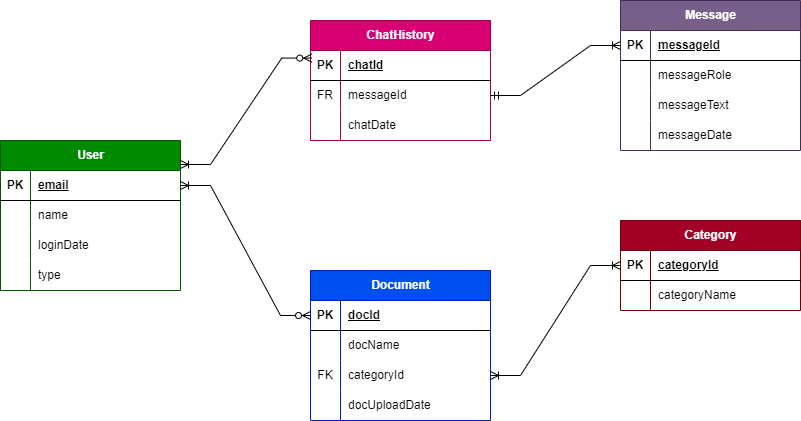

The diagram above was exported from draw.io. Its source (the exported page's mxGraphModel, read from the mxfile embedded in the PNG):
<mxGraphModel dx="1050" dy="1622" grid="1" gridSize="10" guides="1" tooltips="1" connect="1" arrows="1" fold="1" page="1" pageScale="1" pageWidth="850" pageHeight="1100" math="0" shadow="0">
  <root>
    <mxCell id="0" />
    <mxCell id="1" parent="0" />
    <mxCell id="qMqV1OvWeoVqCGQHn5ji-5" value="User" style="shape=table;startSize=30;container=1;collapsible=1;childLayout=tableLayout;fixedRows=1;rowLines=0;fontStyle=1;align=center;resizeLast=1;html=1;fillColor=#008a00;fontColor=#ffffff;strokeColor=#005700;" parent="1" vertex="1">
      <mxGeometry x="230" y="130" width="180" height="150" as="geometry" />
    </mxCell>
    <mxCell id="qMqV1OvWeoVqCGQHn5ji-6" value="" style="shape=tableRow;horizontal=0;startSize=0;swimlaneHead=0;swimlaneBody=0;fillColor=none;collapsible=0;dropTarget=0;points=[[0,0.5],[1,0.5]];portConstraint=eastwest;top=0;left=0;right=0;bottom=1;" parent="qMqV1OvWeoVqCGQHn5ji-5" vertex="1">
      <mxGeometry y="30" width="180" height="30" as="geometry" />
    </mxCell>
    <mxCell id="qMqV1OvWeoVqCGQHn5ji-7" value="PK" style="shape=partialRectangle;connectable=0;fillColor=none;top=0;left=0;bottom=0;right=0;fontStyle=1;overflow=hidden;whiteSpace=wrap;html=1;" parent="qMqV1OvWeoVqCGQHn5ji-6" vertex="1">
      <mxGeometry width="30" height="30" as="geometry">
        <mxRectangle width="30" height="30" as="alternateBounds" />
      </mxGeometry>
    </mxCell>
    <mxCell id="qMqV1OvWeoVqCGQHn5ji-8" value="email" style="shape=partialRectangle;connectable=0;fillColor=none;top=0;left=0;bottom=0;right=0;align=left;spacingLeft=6;fontStyle=5;overflow=hidden;whiteSpace=wrap;html=1;" parent="qMqV1OvWeoVqCGQHn5ji-6" vertex="1">
      <mxGeometry x="30" width="150" height="30" as="geometry">
        <mxRectangle width="150" height="30" as="alternateBounds" />
      </mxGeometry>
    </mxCell>
    <mxCell id="qMqV1OvWeoVqCGQHn5ji-9" value="" style="shape=tableRow;horizontal=0;startSize=0;swimlaneHead=0;swimlaneBody=0;fillColor=none;collapsible=0;dropTarget=0;points=[[0,0.5],[1,0.5]];portConstraint=eastwest;top=0;left=0;right=0;bottom=0;" parent="qMqV1OvWeoVqCGQHn5ji-5" vertex="1">
      <mxGeometry y="60" width="180" height="30" as="geometry" />
    </mxCell>
    <mxCell id="qMqV1OvWeoVqCGQHn5ji-10" value="" style="shape=partialRectangle;connectable=0;fillColor=none;top=0;left=0;bottom=0;right=0;editable=1;overflow=hidden;whiteSpace=wrap;html=1;" parent="qMqV1OvWeoVqCGQHn5ji-9" vertex="1">
      <mxGeometry width="30" height="30" as="geometry">
        <mxRectangle width="30" height="30" as="alternateBounds" />
      </mxGeometry>
    </mxCell>
    <mxCell id="qMqV1OvWeoVqCGQHn5ji-11" value="name" style="shape=partialRectangle;connectable=0;fillColor=none;top=0;left=0;bottom=0;right=0;align=left;spacingLeft=6;overflow=hidden;whiteSpace=wrap;html=1;" parent="qMqV1OvWeoVqCGQHn5ji-9" vertex="1">
      <mxGeometry x="30" width="150" height="30" as="geometry">
        <mxRectangle width="150" height="30" as="alternateBounds" />
      </mxGeometry>
    </mxCell>
    <mxCell id="qMqV1OvWeoVqCGQHn5ji-12" value="" style="shape=tableRow;horizontal=0;startSize=0;swimlaneHead=0;swimlaneBody=0;fillColor=none;collapsible=0;dropTarget=0;points=[[0,0.5],[1,0.5]];portConstraint=eastwest;top=0;left=0;right=0;bottom=0;" parent="qMqV1OvWeoVqCGQHn5ji-5" vertex="1">
      <mxGeometry y="90" width="180" height="30" as="geometry" />
    </mxCell>
    <mxCell id="qMqV1OvWeoVqCGQHn5ji-13" value="" style="shape=partialRectangle;connectable=0;fillColor=none;top=0;left=0;bottom=0;right=0;editable=1;overflow=hidden;whiteSpace=wrap;html=1;" parent="qMqV1OvWeoVqCGQHn5ji-12" vertex="1">
      <mxGeometry width="30" height="30" as="geometry">
        <mxRectangle width="30" height="30" as="alternateBounds" />
      </mxGeometry>
    </mxCell>
    <mxCell id="qMqV1OvWeoVqCGQHn5ji-14" value="loginDate" style="shape=partialRectangle;connectable=0;fillColor=none;top=0;left=0;bottom=0;right=0;align=left;spacingLeft=6;overflow=hidden;whiteSpace=wrap;html=1;" parent="qMqV1OvWeoVqCGQHn5ji-12" vertex="1">
      <mxGeometry x="30" width="150" height="30" as="geometry">
        <mxRectangle width="150" height="30" as="alternateBounds" />
      </mxGeometry>
    </mxCell>
    <mxCell id="lm5H_VKHLM37hu5HosI4-1" value="" style="shape=tableRow;horizontal=0;startSize=0;swimlaneHead=0;swimlaneBody=0;fillColor=none;collapsible=0;dropTarget=0;points=[[0,0.5],[1,0.5]];portConstraint=eastwest;top=0;left=0;right=0;bottom=0;" parent="qMqV1OvWeoVqCGQHn5ji-5" vertex="1">
      <mxGeometry y="120" width="180" height="30" as="geometry" />
    </mxCell>
    <mxCell id="lm5H_VKHLM37hu5HosI4-2" value="" style="shape=partialRectangle;connectable=0;fillColor=none;top=0;left=0;bottom=0;right=0;editable=1;overflow=hidden;whiteSpace=wrap;html=1;" parent="lm5H_VKHLM37hu5HosI4-1" vertex="1">
      <mxGeometry width="30" height="30" as="geometry">
        <mxRectangle width="30" height="30" as="alternateBounds" />
      </mxGeometry>
    </mxCell>
    <mxCell id="lm5H_VKHLM37hu5HosI4-3" value="type" style="shape=partialRectangle;connectable=0;fillColor=none;top=0;left=0;bottom=0;right=0;align=left;spacingLeft=6;overflow=hidden;whiteSpace=wrap;html=1;" parent="lm5H_VKHLM37hu5HosI4-1" vertex="1">
      <mxGeometry x="30" width="150" height="30" as="geometry">
        <mxRectangle width="150" height="30" as="alternateBounds" />
      </mxGeometry>
    </mxCell>
    <mxCell id="nVWbckHaJ1iRV-qvXWcw-1" value="Document" style="shape=table;startSize=30;container=1;collapsible=1;childLayout=tableLayout;fixedRows=1;rowLines=0;fontStyle=1;align=center;resizeLast=1;html=1;fillColor=#0050ef;fontColor=#ffffff;strokeColor=#001DBC;" parent="1" vertex="1">
      <mxGeometry x="540" y="260" width="180" height="150" as="geometry" />
    </mxCell>
    <mxCell id="nVWbckHaJ1iRV-qvXWcw-2" value="" style="shape=tableRow;horizontal=0;startSize=0;swimlaneHead=0;swimlaneBody=0;fillColor=none;collapsible=0;dropTarget=0;points=[[0,0.5],[1,0.5]];portConstraint=eastwest;top=0;left=0;right=0;bottom=1;" parent="nVWbckHaJ1iRV-qvXWcw-1" vertex="1">
      <mxGeometry y="30" width="180" height="30" as="geometry" />
    </mxCell>
    <mxCell id="nVWbckHaJ1iRV-qvXWcw-3" value="PK" style="shape=partialRectangle;connectable=0;fillColor=none;top=0;left=0;bottom=0;right=0;fontStyle=1;overflow=hidden;whiteSpace=wrap;html=1;" parent="nVWbckHaJ1iRV-qvXWcw-2" vertex="1">
      <mxGeometry width="30" height="30" as="geometry">
        <mxRectangle width="30" height="30" as="alternateBounds" />
      </mxGeometry>
    </mxCell>
    <mxCell id="nVWbckHaJ1iRV-qvXWcw-4" value="docId" style="shape=partialRectangle;connectable=0;fillColor=none;top=0;left=0;bottom=0;right=0;align=left;spacingLeft=6;fontStyle=5;overflow=hidden;whiteSpace=wrap;html=1;" parent="nVWbckHaJ1iRV-qvXWcw-2" vertex="1">
      <mxGeometry x="30" width="150" height="30" as="geometry">
        <mxRectangle width="150" height="30" as="alternateBounds" />
      </mxGeometry>
    </mxCell>
    <mxCell id="nVWbckHaJ1iRV-qvXWcw-5" value="" style="shape=tableRow;horizontal=0;startSize=0;swimlaneHead=0;swimlaneBody=0;fillColor=none;collapsible=0;dropTarget=0;points=[[0,0.5],[1,0.5]];portConstraint=eastwest;top=0;left=0;right=0;bottom=0;" parent="nVWbckHaJ1iRV-qvXWcw-1" vertex="1">
      <mxGeometry y="60" width="180" height="30" as="geometry" />
    </mxCell>
    <mxCell id="nVWbckHaJ1iRV-qvXWcw-6" value="" style="shape=partialRectangle;connectable=0;fillColor=none;top=0;left=0;bottom=0;right=0;editable=1;overflow=hidden;whiteSpace=wrap;html=1;" parent="nVWbckHaJ1iRV-qvXWcw-5" vertex="1">
      <mxGeometry width="30" height="30" as="geometry">
        <mxRectangle width="30" height="30" as="alternateBounds" />
      </mxGeometry>
    </mxCell>
    <mxCell id="nVWbckHaJ1iRV-qvXWcw-7" value="docName" style="shape=partialRectangle;connectable=0;fillColor=none;top=0;left=0;bottom=0;right=0;align=left;spacingLeft=6;overflow=hidden;whiteSpace=wrap;html=1;" parent="nVWbckHaJ1iRV-qvXWcw-5" vertex="1">
      <mxGeometry x="30" width="150" height="30" as="geometry">
        <mxRectangle width="150" height="30" as="alternateBounds" />
      </mxGeometry>
    </mxCell>
    <mxCell id="nVWbckHaJ1iRV-qvXWcw-8" value="" style="shape=tableRow;horizontal=0;startSize=0;swimlaneHead=0;swimlaneBody=0;fillColor=none;collapsible=0;dropTarget=0;points=[[0,0.5],[1,0.5]];portConstraint=eastwest;top=0;left=0;right=0;bottom=0;" parent="nVWbckHaJ1iRV-qvXWcw-1" vertex="1">
      <mxGeometry y="90" width="180" height="30" as="geometry" />
    </mxCell>
    <mxCell id="nVWbckHaJ1iRV-qvXWcw-9" value="FK" style="shape=partialRectangle;connectable=0;fillColor=none;top=0;left=0;bottom=0;right=0;editable=1;overflow=hidden;whiteSpace=wrap;html=1;" parent="nVWbckHaJ1iRV-qvXWcw-8" vertex="1">
      <mxGeometry width="30" height="30" as="geometry">
        <mxRectangle width="30" height="30" as="alternateBounds" />
      </mxGeometry>
    </mxCell>
    <mxCell id="nVWbckHaJ1iRV-qvXWcw-10" value="categoryId" style="shape=partialRectangle;connectable=0;fillColor=none;top=0;left=0;bottom=0;right=0;align=left;spacingLeft=6;overflow=hidden;whiteSpace=wrap;html=1;" parent="nVWbckHaJ1iRV-qvXWcw-8" vertex="1">
      <mxGeometry x="30" width="150" height="30" as="geometry">
        <mxRectangle width="150" height="30" as="alternateBounds" />
      </mxGeometry>
    </mxCell>
    <mxCell id="nVWbckHaJ1iRV-qvXWcw-21" value="" style="shape=tableRow;horizontal=0;startSize=0;swimlaneHead=0;swimlaneBody=0;fillColor=none;collapsible=0;dropTarget=0;points=[[0,0.5],[1,0.5]];portConstraint=eastwest;top=0;left=0;right=0;bottom=0;" parent="nVWbckHaJ1iRV-qvXWcw-1" vertex="1">
      <mxGeometry y="120" width="180" height="30" as="geometry" />
    </mxCell>
    <mxCell id="nVWbckHaJ1iRV-qvXWcw-22" value="" style="shape=partialRectangle;connectable=0;fillColor=none;top=0;left=0;bottom=0;right=0;editable=1;overflow=hidden;whiteSpace=wrap;html=1;" parent="nVWbckHaJ1iRV-qvXWcw-21" vertex="1">
      <mxGeometry width="30" height="30" as="geometry">
        <mxRectangle width="30" height="30" as="alternateBounds" />
      </mxGeometry>
    </mxCell>
    <mxCell id="nVWbckHaJ1iRV-qvXWcw-23" value="docUploadDate" style="shape=partialRectangle;connectable=0;fillColor=none;top=0;left=0;bottom=0;right=0;align=left;spacingLeft=6;overflow=hidden;whiteSpace=wrap;html=1;" parent="nVWbckHaJ1iRV-qvXWcw-21" vertex="1">
      <mxGeometry x="30" width="150" height="30" as="geometry">
        <mxRectangle width="150" height="30" as="alternateBounds" />
      </mxGeometry>
    </mxCell>
    <mxCell id="nVWbckHaJ1iRV-qvXWcw-11" value="Category" style="shape=table;startSize=30;container=1;collapsible=1;childLayout=tableLayout;fixedRows=1;rowLines=0;fontStyle=1;align=center;resizeLast=1;html=1;fillColor=#a20025;fontColor=#ffffff;strokeColor=#6F0000;" parent="1" vertex="1">
      <mxGeometry x="850" y="210" width="180" height="90" as="geometry" />
    </mxCell>
    <mxCell id="nVWbckHaJ1iRV-qvXWcw-12" value="" style="shape=tableRow;horizontal=0;startSize=0;swimlaneHead=0;swimlaneBody=0;fillColor=none;collapsible=0;dropTarget=0;points=[[0,0.5],[1,0.5]];portConstraint=eastwest;top=0;left=0;right=0;bottom=1;" parent="nVWbckHaJ1iRV-qvXWcw-11" vertex="1">
      <mxGeometry y="30" width="180" height="30" as="geometry" />
    </mxCell>
    <mxCell id="nVWbckHaJ1iRV-qvXWcw-13" value="PK" style="shape=partialRectangle;connectable=0;fillColor=none;top=0;left=0;bottom=0;right=0;fontStyle=1;overflow=hidden;whiteSpace=wrap;html=1;" parent="nVWbckHaJ1iRV-qvXWcw-12" vertex="1">
      <mxGeometry width="30" height="30" as="geometry">
        <mxRectangle width="30" height="30" as="alternateBounds" />
      </mxGeometry>
    </mxCell>
    <mxCell id="nVWbckHaJ1iRV-qvXWcw-14" value="categoryId" style="shape=partialRectangle;connectable=0;fillColor=none;top=0;left=0;bottom=0;right=0;align=left;spacingLeft=6;fontStyle=5;overflow=hidden;whiteSpace=wrap;html=1;" parent="nVWbckHaJ1iRV-qvXWcw-12" vertex="1">
      <mxGeometry x="30" width="150" height="30" as="geometry">
        <mxRectangle width="150" height="30" as="alternateBounds" />
      </mxGeometry>
    </mxCell>
    <mxCell id="nVWbckHaJ1iRV-qvXWcw-15" value="" style="shape=tableRow;horizontal=0;startSize=0;swimlaneHead=0;swimlaneBody=0;fillColor=none;collapsible=0;dropTarget=0;points=[[0,0.5],[1,0.5]];portConstraint=eastwest;top=0;left=0;right=0;bottom=0;" parent="nVWbckHaJ1iRV-qvXWcw-11" vertex="1">
      <mxGeometry y="60" width="180" height="30" as="geometry" />
    </mxCell>
    <mxCell id="nVWbckHaJ1iRV-qvXWcw-16" value="" style="shape=partialRectangle;connectable=0;fillColor=none;top=0;left=0;bottom=0;right=0;editable=1;overflow=hidden;whiteSpace=wrap;html=1;" parent="nVWbckHaJ1iRV-qvXWcw-15" vertex="1">
      <mxGeometry width="30" height="30" as="geometry">
        <mxRectangle width="30" height="30" as="alternateBounds" />
      </mxGeometry>
    </mxCell>
    <mxCell id="nVWbckHaJ1iRV-qvXWcw-17" value="categoryName" style="shape=partialRectangle;connectable=0;fillColor=none;top=0;left=0;bottom=0;right=0;align=left;spacingLeft=6;overflow=hidden;whiteSpace=wrap;html=1;" parent="nVWbckHaJ1iRV-qvXWcw-15" vertex="1">
      <mxGeometry x="30" width="150" height="30" as="geometry">
        <mxRectangle width="150" height="30" as="alternateBounds" />
      </mxGeometry>
    </mxCell>
    <mxCell id="nVWbckHaJ1iRV-qvXWcw-24" value="" style="edgeStyle=entityRelationEdgeStyle;fontSize=12;html=1;endArrow=ERoneToMany;startArrow=ERoneToMany;rounded=0;entryX=0;entryY=0.5;entryDx=0;entryDy=0;exitX=1;exitY=0.5;exitDx=0;exitDy=0;" parent="1" source="nVWbckHaJ1iRV-qvXWcw-8" target="nVWbckHaJ1iRV-qvXWcw-12" edge="1">
      <mxGeometry width="100" height="100" relative="1" as="geometry">
        <mxPoint x="730" y="440" as="sourcePoint" />
        <mxPoint x="830" y="340" as="targetPoint" />
        <Array as="points">
          <mxPoint x="790" y="350" />
          <mxPoint x="790" y="190" />
          <mxPoint x="790" y="310" />
          <mxPoint x="810" y="360" />
          <mxPoint x="820" y="290" />
          <mxPoint x="820" y="200" />
          <mxPoint x="800" y="190" />
          <mxPoint x="790" y="190" />
        </Array>
      </mxGeometry>
    </mxCell>
    <mxCell id="nVWbckHaJ1iRV-qvXWcw-27" value="" style="edgeStyle=entityRelationEdgeStyle;fontSize=12;html=1;endArrow=ERoneToMany;startArrow=ERzeroToMany;rounded=0;entryX=1;entryY=0.5;entryDx=0;entryDy=0;exitX=0;exitY=0.5;exitDx=0;exitDy=0;" parent="1" source="nVWbckHaJ1iRV-qvXWcw-2" target="qMqV1OvWeoVqCGQHn5ji-6" edge="1">
      <mxGeometry width="100" height="100" relative="1" as="geometry">
        <mxPoint x="480" y="440" as="sourcePoint" />
        <mxPoint x="580" y="330" as="targetPoint" />
      </mxGeometry>
    </mxCell>
    <mxCell id="nVWbckHaJ1iRV-qvXWcw-28" value="ChatHistory" style="shape=table;startSize=30;container=1;collapsible=1;childLayout=tableLayout;fixedRows=1;rowLines=0;fontStyle=1;align=center;resizeLast=1;html=1;fillColor=#d80073;fontColor=#ffffff;strokeColor=#A50040;" parent="1" vertex="1">
      <mxGeometry x="540" y="10" width="180" height="120" as="geometry" />
    </mxCell>
    <mxCell id="nVWbckHaJ1iRV-qvXWcw-29" value="" style="shape=tableRow;horizontal=0;startSize=0;swimlaneHead=0;swimlaneBody=0;fillColor=none;collapsible=0;dropTarget=0;points=[[0,0.5],[1,0.5]];portConstraint=eastwest;top=0;left=0;right=0;bottom=1;" parent="nVWbckHaJ1iRV-qvXWcw-28" vertex="1">
      <mxGeometry y="30" width="180" height="30" as="geometry" />
    </mxCell>
    <mxCell id="nVWbckHaJ1iRV-qvXWcw-30" value="PK" style="shape=partialRectangle;connectable=0;fillColor=none;top=0;left=0;bottom=0;right=0;fontStyle=1;overflow=hidden;whiteSpace=wrap;html=1;" parent="nVWbckHaJ1iRV-qvXWcw-29" vertex="1">
      <mxGeometry width="30" height="30" as="geometry">
        <mxRectangle width="30" height="30" as="alternateBounds" />
      </mxGeometry>
    </mxCell>
    <mxCell id="nVWbckHaJ1iRV-qvXWcw-31" value="chatId" style="shape=partialRectangle;connectable=0;fillColor=none;top=0;left=0;bottom=0;right=0;align=left;spacingLeft=6;fontStyle=5;overflow=hidden;whiteSpace=wrap;html=1;" parent="nVWbckHaJ1iRV-qvXWcw-29" vertex="1">
      <mxGeometry x="30" width="150" height="30" as="geometry">
        <mxRectangle width="150" height="30" as="alternateBounds" />
      </mxGeometry>
    </mxCell>
    <mxCell id="nVWbckHaJ1iRV-qvXWcw-32" value="" style="shape=tableRow;horizontal=0;startSize=0;swimlaneHead=0;swimlaneBody=0;fillColor=none;collapsible=0;dropTarget=0;points=[[0,0.5],[1,0.5]];portConstraint=eastwest;top=0;left=0;right=0;bottom=0;" parent="nVWbckHaJ1iRV-qvXWcw-28" vertex="1">
      <mxGeometry y="60" width="180" height="30" as="geometry" />
    </mxCell>
    <mxCell id="nVWbckHaJ1iRV-qvXWcw-33" value="FR" style="shape=partialRectangle;connectable=0;fillColor=none;top=0;left=0;bottom=0;right=0;editable=1;overflow=hidden;whiteSpace=wrap;html=1;" parent="nVWbckHaJ1iRV-qvXWcw-32" vertex="1">
      <mxGeometry width="30" height="30" as="geometry">
        <mxRectangle width="30" height="30" as="alternateBounds" />
      </mxGeometry>
    </mxCell>
    <mxCell id="nVWbckHaJ1iRV-qvXWcw-34" value="messageId" style="shape=partialRectangle;connectable=0;fillColor=none;top=0;left=0;bottom=0;right=0;align=left;spacingLeft=6;overflow=hidden;whiteSpace=wrap;html=1;" parent="nVWbckHaJ1iRV-qvXWcw-32" vertex="1">
      <mxGeometry x="30" width="150" height="30" as="geometry">
        <mxRectangle width="150" height="30" as="alternateBounds" />
      </mxGeometry>
    </mxCell>
    <mxCell id="nVWbckHaJ1iRV-qvXWcw-35" value="" style="shape=tableRow;horizontal=0;startSize=0;swimlaneHead=0;swimlaneBody=0;fillColor=none;collapsible=0;dropTarget=0;points=[[0,0.5],[1,0.5]];portConstraint=eastwest;top=0;left=0;right=0;bottom=0;" parent="nVWbckHaJ1iRV-qvXWcw-28" vertex="1">
      <mxGeometry y="90" width="180" height="30" as="geometry" />
    </mxCell>
    <mxCell id="nVWbckHaJ1iRV-qvXWcw-36" value="" style="shape=partialRectangle;connectable=0;fillColor=none;top=0;left=0;bottom=0;right=0;editable=1;overflow=hidden;whiteSpace=wrap;html=1;" parent="nVWbckHaJ1iRV-qvXWcw-35" vertex="1">
      <mxGeometry width="30" height="30" as="geometry">
        <mxRectangle width="30" height="30" as="alternateBounds" />
      </mxGeometry>
    </mxCell>
    <mxCell id="nVWbckHaJ1iRV-qvXWcw-37" value="chatDate" style="shape=partialRectangle;connectable=0;fillColor=none;top=0;left=0;bottom=0;right=0;align=left;spacingLeft=6;overflow=hidden;whiteSpace=wrap;html=1;" parent="nVWbckHaJ1iRV-qvXWcw-35" vertex="1">
      <mxGeometry x="30" width="150" height="30" as="geometry">
        <mxRectangle width="150" height="30" as="alternateBounds" />
      </mxGeometry>
    </mxCell>
    <mxCell id="nVWbckHaJ1iRV-qvXWcw-38" value="" style="edgeStyle=entityRelationEdgeStyle;fontSize=12;html=1;endArrow=ERoneToMany;startArrow=ERzeroToMany;rounded=0;entryX=1;entryY=0.16;entryDx=0;entryDy=0;exitX=0.007;exitY=0.253;exitDx=0;exitDy=0;exitPerimeter=0;entryPerimeter=0;" parent="1" source="nVWbckHaJ1iRV-qvXWcw-29" target="qMqV1OvWeoVqCGQHn5ji-5" edge="1">
      <mxGeometry width="100" height="100" relative="1" as="geometry">
        <mxPoint x="590" y="240" as="sourcePoint" />
        <mxPoint x="460" y="110" as="targetPoint" />
      </mxGeometry>
    </mxCell>
    <mxCell id="-qTtlM-XupnMzgurTi-f-1" value="Message" style="shape=table;startSize=30;container=1;collapsible=1;childLayout=tableLayout;fixedRows=1;rowLines=0;fontStyle=1;align=center;resizeLast=1;html=1;fillColor=#76608a;strokeColor=#432D57;fontColor=#ffffff;" vertex="1" parent="1">
      <mxGeometry x="850" y="-10" width="180" height="150" as="geometry" />
    </mxCell>
    <mxCell id="-qTtlM-XupnMzgurTi-f-2" value="" style="shape=tableRow;horizontal=0;startSize=0;swimlaneHead=0;swimlaneBody=0;fillColor=none;collapsible=0;dropTarget=0;points=[[0,0.5],[1,0.5]];portConstraint=eastwest;top=0;left=0;right=0;bottom=1;" vertex="1" parent="-qTtlM-XupnMzgurTi-f-1">
      <mxGeometry y="30" width="180" height="30" as="geometry" />
    </mxCell>
    <mxCell id="-qTtlM-XupnMzgurTi-f-3" value="PK" style="shape=partialRectangle;connectable=0;fillColor=none;top=0;left=0;bottom=0;right=0;fontStyle=1;overflow=hidden;whiteSpace=wrap;html=1;" vertex="1" parent="-qTtlM-XupnMzgurTi-f-2">
      <mxGeometry width="30" height="30" as="geometry">
        <mxRectangle width="30" height="30" as="alternateBounds" />
      </mxGeometry>
    </mxCell>
    <mxCell id="-qTtlM-XupnMzgurTi-f-4" value="messageId" style="shape=partialRectangle;connectable=0;fillColor=none;top=0;left=0;bottom=0;right=0;align=left;spacingLeft=6;fontStyle=5;overflow=hidden;whiteSpace=wrap;html=1;" vertex="1" parent="-qTtlM-XupnMzgurTi-f-2">
      <mxGeometry x="30" width="150" height="30" as="geometry">
        <mxRectangle width="150" height="30" as="alternateBounds" />
      </mxGeometry>
    </mxCell>
    <mxCell id="-qTtlM-XupnMzgurTi-f-5" value="" style="shape=tableRow;horizontal=0;startSize=0;swimlaneHead=0;swimlaneBody=0;fillColor=none;collapsible=0;dropTarget=0;points=[[0,0.5],[1,0.5]];portConstraint=eastwest;top=0;left=0;right=0;bottom=0;" vertex="1" parent="-qTtlM-XupnMzgurTi-f-1">
      <mxGeometry y="60" width="180" height="30" as="geometry" />
    </mxCell>
    <mxCell id="-qTtlM-XupnMzgurTi-f-6" value="" style="shape=partialRectangle;connectable=0;fillColor=none;top=0;left=0;bottom=0;right=0;editable=1;overflow=hidden;whiteSpace=wrap;html=1;" vertex="1" parent="-qTtlM-XupnMzgurTi-f-5">
      <mxGeometry width="30" height="30" as="geometry">
        <mxRectangle width="30" height="30" as="alternateBounds" />
      </mxGeometry>
    </mxCell>
    <mxCell id="-qTtlM-XupnMzgurTi-f-7" value="messageRole" style="shape=partialRectangle;connectable=0;fillColor=none;top=0;left=0;bottom=0;right=0;align=left;spacingLeft=6;overflow=hidden;whiteSpace=wrap;html=1;" vertex="1" parent="-qTtlM-XupnMzgurTi-f-5">
      <mxGeometry x="30" width="150" height="30" as="geometry">
        <mxRectangle width="150" height="30" as="alternateBounds" />
      </mxGeometry>
    </mxCell>
    <mxCell id="-qTtlM-XupnMzgurTi-f-11" value="" style="shape=tableRow;horizontal=0;startSize=0;swimlaneHead=0;swimlaneBody=0;fillColor=none;collapsible=0;dropTarget=0;points=[[0,0.5],[1,0.5]];portConstraint=eastwest;top=0;left=0;right=0;bottom=0;" vertex="1" parent="-qTtlM-XupnMzgurTi-f-1">
      <mxGeometry y="90" width="180" height="30" as="geometry" />
    </mxCell>
    <mxCell id="-qTtlM-XupnMzgurTi-f-12" value="" style="shape=partialRectangle;connectable=0;fillColor=none;top=0;left=0;bottom=0;right=0;editable=1;overflow=hidden;whiteSpace=wrap;html=1;" vertex="1" parent="-qTtlM-XupnMzgurTi-f-11">
      <mxGeometry width="30" height="30" as="geometry">
        <mxRectangle width="30" height="30" as="alternateBounds" />
      </mxGeometry>
    </mxCell>
    <mxCell id="-qTtlM-XupnMzgurTi-f-13" value="messageText" style="shape=partialRectangle;connectable=0;fillColor=none;top=0;left=0;bottom=0;right=0;align=left;spacingLeft=6;overflow=hidden;whiteSpace=wrap;html=1;" vertex="1" parent="-qTtlM-XupnMzgurTi-f-11">
      <mxGeometry x="30" width="150" height="30" as="geometry">
        <mxRectangle width="150" height="30" as="alternateBounds" />
      </mxGeometry>
    </mxCell>
    <mxCell id="-qTtlM-XupnMzgurTi-f-8" value="" style="shape=tableRow;horizontal=0;startSize=0;swimlaneHead=0;swimlaneBody=0;fillColor=none;collapsible=0;dropTarget=0;points=[[0,0.5],[1,0.5]];portConstraint=eastwest;top=0;left=0;right=0;bottom=0;" vertex="1" parent="-qTtlM-XupnMzgurTi-f-1">
      <mxGeometry y="120" width="180" height="30" as="geometry" />
    </mxCell>
    <mxCell id="-qTtlM-XupnMzgurTi-f-9" value="" style="shape=partialRectangle;connectable=0;fillColor=none;top=0;left=0;bottom=0;right=0;editable=1;overflow=hidden;whiteSpace=wrap;html=1;" vertex="1" parent="-qTtlM-XupnMzgurTi-f-8">
      <mxGeometry width="30" height="30" as="geometry">
        <mxRectangle width="30" height="30" as="alternateBounds" />
      </mxGeometry>
    </mxCell>
    <mxCell id="-qTtlM-XupnMzgurTi-f-10" value="messageDate" style="shape=partialRectangle;connectable=0;fillColor=none;top=0;left=0;bottom=0;right=0;align=left;spacingLeft=6;overflow=hidden;whiteSpace=wrap;html=1;" vertex="1" parent="-qTtlM-XupnMzgurTi-f-8">
      <mxGeometry x="30" width="150" height="30" as="geometry">
        <mxRectangle width="150" height="30" as="alternateBounds" />
      </mxGeometry>
    </mxCell>
    <mxCell id="-qTtlM-XupnMzgurTi-f-14" value="" style="edgeStyle=entityRelationEdgeStyle;fontSize=12;html=1;endArrow=ERoneToMany;startArrow=ERmandOne;rounded=0;entryX=0;entryY=0.5;entryDx=0;entryDy=0;exitX=1;exitY=0.5;exitDx=0;exitDy=0;startFill=0;" edge="1" parent="1" source="nVWbckHaJ1iRV-qvXWcw-32" target="-qTtlM-XupnMzgurTi-f-2">
      <mxGeometry width="100" height="100" relative="1" as="geometry">
        <mxPoint x="680" y="210" as="sourcePoint" />
        <mxPoint x="810" y="100" as="targetPoint" />
        <Array as="points">
          <mxPoint x="750" y="195" />
          <mxPoint x="750" y="35" />
          <mxPoint x="750" y="155" />
          <mxPoint x="770" y="205" />
          <mxPoint x="780" y="135" />
          <mxPoint x="780" y="45" />
          <mxPoint x="760" y="35" />
          <mxPoint x="750" y="35" />
        </Array>
      </mxGeometry>
    </mxCell>
  </root>
</mxGraphModel>